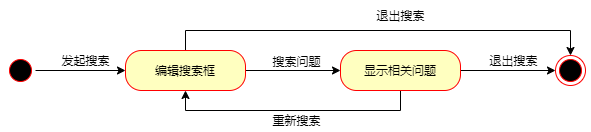

The diagram above was exported from draw.io. Its source (the exported page's mxGraphModel, read from the mxfile embedded in the PNG):
<mxGraphModel dx="1026" dy="594" grid="1" gridSize="10" guides="1" tooltips="1" connect="1" arrows="1" fold="1" page="1" pageScale="1" pageWidth="1169" pageHeight="1654" math="0" shadow="0">
  <root>
    <mxCell id="0" />
    <mxCell id="1" parent="0" />
    <mxCell id="McGeUcWjZlQMqXrNBmwk-1" style="edgeStyle=orthogonalEdgeStyle;rounded=0;orthogonalLoop=1;jettySize=auto;html=1;exitX=1;exitY=0.5;exitDx=0;exitDy=0;entryX=0;entryY=0.5;entryDx=0;entryDy=0;" edge="1" parent="1" source="McGeUcWjZlQMqXrNBmwk-2" target="McGeUcWjZlQMqXrNBmwk-6">
      <mxGeometry relative="1" as="geometry" />
    </mxCell>
    <mxCell id="McGeUcWjZlQMqXrNBmwk-2" value="" style="ellipse;html=1;shape=startState;fillColor=#000000;strokeColor=#ff0000;" vertex="1" parent="1">
      <mxGeometry x="130" y="160" width="30" height="30" as="geometry" />
    </mxCell>
    <mxCell id="McGeUcWjZlQMqXrNBmwk-3" style="edgeStyle=orthogonalEdgeStyle;rounded=0;orthogonalLoop=1;jettySize=auto;html=1;exitX=1;exitY=0.5;exitDx=0;exitDy=0;entryX=0;entryY=0.5;entryDx=0;entryDy=0;" edge="1" parent="1" source="McGeUcWjZlQMqXrNBmwk-6" target="McGeUcWjZlQMqXrNBmwk-8">
      <mxGeometry relative="1" as="geometry" />
    </mxCell>
    <mxCell id="McGeUcWjZlQMqXrNBmwk-4" value="搜索问题" style="text;html=1;align=center;verticalAlign=middle;resizable=0;points=[];labelBackgroundColor=#ffffff;" vertex="1" connectable="0" parent="McGeUcWjZlQMqXrNBmwk-3">
      <mxGeometry x="-0.1486" y="11" relative="1" as="geometry">
        <mxPoint x="10" y="1" as="offset" />
      </mxGeometry>
    </mxCell>
    <mxCell id="McGeUcWjZlQMqXrNBmwk-5" style="edgeStyle=orthogonalEdgeStyle;rounded=0;orthogonalLoop=1;jettySize=auto;html=1;exitX=0.5;exitY=0;exitDx=0;exitDy=0;entryX=0.5;entryY=0;entryDx=0;entryDy=0;" edge="1" parent="1" source="McGeUcWjZlQMqXrNBmwk-6" target="McGeUcWjZlQMqXrNBmwk-9">
      <mxGeometry relative="1" as="geometry" />
    </mxCell>
    <mxCell id="McGeUcWjZlQMqXrNBmwk-6" value="编辑搜索框" style="rounded=1;whiteSpace=wrap;html=1;arcSize=40;fontColor=#000000;fillColor=#ffffc0;strokeColor=#ff0000;" vertex="1" parent="1">
      <mxGeometry x="250" y="155" width="120" height="40" as="geometry" />
    </mxCell>
    <mxCell id="McGeUcWjZlQMqXrNBmwk-7" style="edgeStyle=orthogonalEdgeStyle;rounded=0;orthogonalLoop=1;jettySize=auto;html=1;exitX=1;exitY=0.5;exitDx=0;exitDy=0;entryX=0;entryY=0.5;entryDx=0;entryDy=0;" edge="1" parent="1" source="McGeUcWjZlQMqXrNBmwk-8" target="McGeUcWjZlQMqXrNBmwk-9">
      <mxGeometry relative="1" as="geometry" />
    </mxCell>
    <mxCell id="McGeUcWjZlQMqXrNBmwk-14" style="edgeStyle=orthogonalEdgeStyle;rounded=0;orthogonalLoop=1;jettySize=auto;html=1;exitX=0.5;exitY=1;exitDx=0;exitDy=0;entryX=0.5;entryY=1;entryDx=0;entryDy=0;" edge="1" parent="1" source="McGeUcWjZlQMqXrNBmwk-8" target="McGeUcWjZlQMqXrNBmwk-6">
      <mxGeometry relative="1" as="geometry" />
    </mxCell>
    <mxCell id="McGeUcWjZlQMqXrNBmwk-15" value="重新搜索" style="text;html=1;align=center;verticalAlign=middle;resizable=0;points=[];labelBackgroundColor=#ffffff;" vertex="1" connectable="0" parent="McGeUcWjZlQMqXrNBmwk-14">
      <mxGeometry x="0.1859" y="9" relative="1" as="geometry">
        <mxPoint x="26" as="offset" />
      </mxGeometry>
    </mxCell>
    <mxCell id="McGeUcWjZlQMqXrNBmwk-8" value="显示相关问题" style="rounded=1;whiteSpace=wrap;html=1;arcSize=40;fontColor=#000000;fillColor=#ffffc0;strokeColor=#ff0000;" vertex="1" parent="1">
      <mxGeometry x="465" y="155" width="120" height="40" as="geometry" />
    </mxCell>
    <mxCell id="McGeUcWjZlQMqXrNBmwk-9" value="" style="ellipse;html=1;shape=endState;fillColor=#000000;strokeColor=#ff0000;" vertex="1" parent="1">
      <mxGeometry x="680" y="160" width="30" height="30" as="geometry" />
    </mxCell>
    <mxCell id="McGeUcWjZlQMqXrNBmwk-10" value="发起搜索" style="text;html=1;align=center;verticalAlign=middle;resizable=0;points=[];autosize=1;" vertex="1" parent="1">
      <mxGeometry x="180" y="155" width="60" height="20" as="geometry" />
    </mxCell>
    <mxCell id="McGeUcWjZlQMqXrNBmwk-11" value="退出搜索" style="text;html=1;align=center;verticalAlign=middle;resizable=0;points=[];autosize=1;" vertex="1" parent="1">
      <mxGeometry x="608" y="155" width="60" height="20" as="geometry" />
    </mxCell>
    <mxCell id="McGeUcWjZlQMqXrNBmwk-12" value="退出搜索" style="text;html=1;align=center;verticalAlign=middle;resizable=0;points=[];autosize=1;" vertex="1" parent="1">
      <mxGeometry x="495" y="110" width="60" height="20" as="geometry" />
    </mxCell>
  </root>
</mxGraphModel>